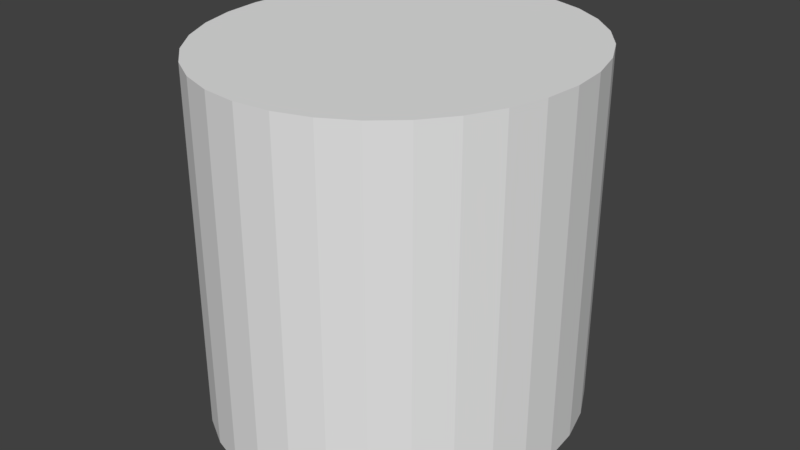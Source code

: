 # Source: riggedCharacter.blend  (saved by Blender 2.77.0; exported with 4.5.12 LTS)
import bpy
from mathutils import Matrix  # noqa: F401  (used for matrix-valued properties, if any)

bpy.ops.wm.read_factory_settings(use_empty=True)
scene = bpy.context.scene
scene.name = 'Scene'

# ---- collections
col_collection_1 = bpy.data.collections.new('Collection 1'); scene.collection.children.link(col_collection_1)

# ---- world
world_world = bpy.data.worlds.new('World'); scene.world = world_world
world_world.color = (0.05088, 0.05088, 0.05088)
world_world.use_sun_shadow = False
world_world.sun_shadow_jitter_overblur = 0.0
world_world.cycles.sampling_method = 'MANUAL'

# ---- meshes
me_cylinder = bpy.data.meshes.new('Cylinder')
me_cylinder.from_pydata([(-1.614e-09, 1.0, 0.09117), (-1.614e-09, 1.0, 1.939), (0.1802, 0.9808, 0.09117), (0.1802, 0.9808, 1.939), (0.3535, 0.9239, 0.09117), (0.3535, 0.9239, 1.939), (0.5132, 0.8315, 0.09117), (0.5132, 0.8315, 1.939), (0.6532, 0.7071, 0.09117), (0.6532, 0.7071, 1.939), (0.768, 0.5556, 0.09117), (0.768, 0.5556, 1.939), (0.8534, 0.3827, 0.09117), (0.8534, 0.3827, 1.939), (0.9059, 0.1951, 0.09117), (0.9059, 0.1951, 1.939), (0.9237, 7.55e-08, 0.09117), (0.9237, 7.55e-08, 1.939), (0.9059, -0.1951, 0.09117), (0.9059, -0.1951, 1.939), (0.8534, -0.3827, 0.09117), (0.8534, -0.3827, 1.939), (0.768, -0.5556, 0.09117), (0.768, -0.5556, 1.939), (0.6532, -0.7071, 0.09117), (0.6532, -0.7071, 1.939), (0.5132, -0.8315, 0.09117), (0.5132, -0.8315, 1.939), (0.3535, -0.9239, 0.09117), (0.3535, -0.9239, 1.939), (0.1802, -0.9808, 0.09117), (0.1802, -0.9808, 1.939), (-3.026e-07, -1.0, 0.09117), (-3.026e-07, -1.0, 1.939), (-0.1802, -0.9808, 0.09117), (-0.1802, -0.9808, 1.939), (-0.3535, -0.9239, 0.09117), (-0.3535, -0.9239, 1.939), (-0.5132, -0.8315, 0.09117), (-0.5132, -0.8315, 1.939), (-0.6532, -0.7071, 0.09117), (-0.6532, -0.7071, 1.939), (-0.768, -0.5556, 0.09117), (-0.768, -0.5556, 1.939), (-0.8534, -0.3827, 0.09117), (-0.8534, -0.3827, 1.939), (-0.9059, -0.1951, 0.09117), (-0.9059, -0.1951, 1.939), (-0.9237, 9.656e-07, 0.09117), (-0.9237, 9.656e-07, 1.939), (-0.9059, 0.1951, 0.09117), (-0.9059, 0.1951, 1.939), (-0.8534, 0.3827, 0.09117), (-0.8534, 0.3827, 1.939), (-0.768, 0.5556, 0.09117), (-0.768, 0.5556, 1.939), (-0.6531, 0.7071, 0.09117), (-0.6531, 0.7071, 1.939), (-0.5132, 0.8315, 0.09117), (-0.5132, 0.8315, 1.939), (-0.3535, 0.9239, 0.09117), (-0.3535, 0.9239, 1.939), (-0.1802, 0.9808, 0.09117), (-0.1802, 0.9808, 1.939), (-1.614e-09, 1.0, 0.3991), (-1.614e-09, 1.0, 0.707), (-1.614e-09, 1.0, 1.015), (-1.614e-09, 1.0, 1.323), (-1.614e-09, 1.0, 1.631), (0.1802, 0.9808, 1.631), (0.1802, 0.9808, 1.323), (0.1802, 0.9808, 1.015), (0.1802, 0.9808, 0.707), (0.1802, 0.9808, 0.3991), (0.3535, 0.9239, 1.631), (0.3535, 0.9239, 1.323), (0.3535, 0.9239, 1.015), (0.3535, 0.9239, 0.707), (0.3535, 0.9239, 0.3991), (0.5132, 0.8315, 1.631), (0.5132, 0.8315, 1.323), (0.5132, 0.8315, 1.015), (0.5132, 0.8315, 0.707), (0.5132, 0.8315, 0.3991), (0.6532, 0.7071, 1.631), (0.6532, 0.7071, 1.323), (0.6532, 0.7071, 1.015), (0.6532, 0.7071, 0.707), (0.6532, 0.7071, 0.3991), (0.768, 0.5556, 1.631), (0.768, 0.5556, 1.323), (0.768, 0.5556, 1.015), (0.768, 0.5556, 0.707), (0.768, 0.5556, 0.3991), (0.8534, 0.3827, 1.631), (0.8534, 0.3827, 1.323), (0.8534, 0.3827, 1.015), (0.8534, 0.3827, 0.707), (0.8534, 0.3827, 0.3991), (0.9059, 0.1951, 1.631), (0.9059, 0.1951, 1.323), (0.9059, 0.1951, 1.015), (0.9059, 0.1951, 0.707), (0.9059, 0.1951, 0.3991), (0.9237, 7.55e-08, 1.631), (0.9237, 7.55e-08, 1.323), (0.9237, 7.55e-08, 1.015), (0.9237, 7.55e-08, 0.707), (0.9237, 7.55e-08, 0.3991), (0.9059, -0.1951, 1.631), (0.9059, -0.1951, 1.323), (0.9059, -0.1951, 1.015), (0.9059, -0.1951, 0.707), (0.9059, -0.1951, 0.3991), (0.8534, -0.3827, 1.631), (0.8534, -0.3827, 1.323), (0.8534, -0.3827, 1.015), (0.8534, -0.3827, 0.707), (0.8534, -0.3827, 0.3991), (0.768, -0.5556, 1.631), (0.768, -0.5556, 1.323), (0.768, -0.5556, 1.015), (0.768, -0.5556, 0.707), (0.768, -0.5556, 0.3991), (0.6532, -0.7071, 1.631), (0.6532, -0.7071, 1.323), (0.6532, -0.7071, 1.015), (0.6532, -0.7071, 0.707), (0.6532, -0.7071, 0.3991), (0.5132, -0.8315, 1.631), (0.5132, -0.8315, 1.323), (0.5132, -0.8315, 1.015), (0.5132, -0.8315, 0.707), (0.5132, -0.8315, 0.3991), (0.3535, -0.9239, 1.631), (0.3535, -0.9239, 1.323), (0.3535, -0.9239, 1.015), (0.3535, -0.9239, 0.707), (0.3535, -0.9239, 0.3991), (0.1802, -0.9808, 1.631), (0.1802, -0.9808, 1.323), (0.1802, -0.9808, 1.015), (0.1802, -0.9808, 0.707), (0.1802, -0.9808, 0.3991), (-3.026e-07, -1.0, 1.631), (-3.026e-07, -1.0, 1.323), (-3.026e-07, -1.0, 1.015), (-3.026e-07, -1.0, 0.707), (-3.026e-07, -1.0, 0.3991), (-0.1802, -0.9808, 1.631), (-0.1802, -0.9808, 1.323), (-0.1802, -0.9808, 1.015), (-0.1802, -0.9808, 0.707), (-0.1802, -0.9808, 0.3991), (-0.3535, -0.9239, 1.631), (-0.3535, -0.9239, 1.323), (-0.3535, -0.9239, 1.015), (-0.3535, -0.9239, 0.707), (-0.3535, -0.9239, 0.3991), (-0.5132, -0.8315, 1.631), (-0.5132, -0.8315, 1.323), (-0.5132, -0.8315, 1.015), (-0.5132, -0.8315, 0.707), (-0.5132, -0.8315, 0.3991), (-0.6532, -0.7071, 1.631), (-0.6532, -0.7071, 1.323), (-0.6532, -0.7071, 1.015), (-0.6532, -0.7071, 0.707), (-0.6532, -0.7071, 0.3991), (-0.768, -0.5556, 1.631), (-0.768, -0.5556, 1.323), (-0.768, -0.5556, 1.015), (-0.768, -0.5556, 0.707), (-0.768, -0.5556, 0.3991), (-0.8534, -0.3827, 1.631), (-0.8534, -0.3827, 1.323), (-0.8534, -0.3827, 1.015), (-0.8534, -0.3827, 0.707), (-0.8534, -0.3827, 0.3991), (-0.9059, -0.1951, 1.631), (-0.9059, -0.1951, 1.323), (-0.9059, -0.1951, 1.015), (-0.9059, -0.1951, 0.707), (-0.9059, -0.1951, 0.3991), (-0.9237, 9.656e-07, 1.631), (-0.9237, 9.656e-07, 1.323), (-0.9237, 9.656e-07, 1.015), (-0.9237, 9.656e-07, 0.707), (-0.9237, 9.656e-07, 0.3991), (-0.9059, 0.1951, 1.631), (-0.9059, 0.1951, 1.323), (-0.9059, 0.1951, 1.015), (-0.9059, 0.1951, 0.707), (-0.9059, 0.1951, 0.3991), (-0.8534, 0.3827, 1.631), (-0.8534, 0.3827, 1.323), (-0.8534, 0.3827, 1.015), (-0.8534, 0.3827, 0.707), (-0.8534, 0.3827, 0.3991), (-0.768, 0.5556, 1.631), (-0.768, 0.5556, 1.323), (-0.768, 0.5556, 1.015), (-0.768, 0.5556, 0.707), (-0.768, 0.5556, 0.3991), (-0.6531, 0.7071, 1.631), (-0.6531, 0.7071, 1.323), (-0.6531, 0.7071, 1.015), (-0.6531, 0.7071, 0.707), (-0.6531, 0.7071, 0.3991), (-0.5132, 0.8315, 1.631), (-0.5132, 0.8315, 1.323), (-0.5132, 0.8315, 1.015), (-0.5132, 0.8315, 0.707), (-0.5132, 0.8315, 0.3991), (-0.3535, 0.9239, 1.631), (-0.3535, 0.9239, 1.323), (-0.3535, 0.9239, 1.015), (-0.3535, 0.9239, 0.707), (-0.3535, 0.9239, 0.3991), (-0.1802, 0.9808, 1.631), (-0.1802, 0.9808, 1.323), (-0.1802, 0.9808, 1.015), (-0.1802, 0.9808, 0.707), (-0.1802, 0.9808, 0.3991)], [], [(68, 1, 3, 69), (69, 3, 5, 74), (74, 5, 7, 79), (79, 7, 9, 84), (84, 9, 11, 89), (89, 11, 13, 94), (94, 13, 15, 99), (99, 15, 17, 104), (104, 17, 19, 109), (109, 19, 21, 114), (114, 21, 23, 119), (119, 23, 25, 124), (124, 25, 27, 129), (129, 27, 29, 134), (134, 29, 31, 139), (139, 31, 33, 144), (144, 33, 35, 149), (149, 35, 37, 154), (154, 37, 39, 159), (159, 39, 41, 164), (164, 41, 43, 169), (169, 43, 45, 174), (174, 45, 47, 179), (179, 47, 49, 184), (184, 49, 51, 189), (189, 51, 53, 194), (194, 53, 55, 199), (199, 55, 57, 204), (204, 57, 59, 209), (209, 59, 61, 214), (3, 1, 63, 61, 59, 57, 55, 53, 51, 49, 47, 45, 43, 41, 39, 37, 35, 33, 31, 29, 27, 25, 23, 21, 19, 17, 15, 13, 11, 9, 7, 5), (214, 61, 63, 219), (219, 63, 1, 68), (0, 2, 4, 6, 8, 10, 12, 14, 16, 18, 20, 22, 24, 26, 28, 30, 32, 34, 36, 38, 40, 42, 44, 46, 48, 50, 52, 54, 56, 58, 60, 62), (62, 223, 64, 0), (223, 222, 65, 64), (222, 221, 66, 65), (221, 220, 67, 66), (220, 219, 68, 67), (60, 218, 223, 62), (218, 217, 222, 223), (217, 216, 221, 222), (216, 215, 220, 221), (215, 214, 219, 220), (58, 213, 218, 60), (213, 212, 217, 218), (212, 211, 216, 217), (211, 210, 215, 216), (210, 209, 214, 215), (56, 208, 213, 58), (208, 207, 212, 213), (207, 206, 211, 212), (206, 205, 210, 211), (205, 204, 209, 210), (54, 203, 208, 56), (203, 202, 207, 208), (202, 201, 206, 207), (201, 200, 205, 206), (200, 199, 204, 205), (52, 198, 203, 54), (198, 197, 202, 203), (197, 196, 201, 202), (196, 195, 200, 201), (195, 194, 199, 200), (50, 193, 198, 52), (193, 192, 197, 198), (192, 191, 196, 197), (191, 190, 195, 196), (190, 189, 194, 195), (48, 188, 193, 50), (188, 187, 192, 193), (187, 186, 191, 192), (186, 185, 190, 191), (185, 184, 189, 190), (46, 183, 188, 48), (183, 182, 187, 188), (182, 181, 186, 187), (181, 180, 185, 186), (180, 179, 184, 185), (44, 178, 183, 46), (178, 177, 182, 183), (177, 176, 181, 182), (176, 175, 180, 181), (175, 174, 179, 180), (42, 173, 178, 44), (173, 172, 177, 178), (172, 171, 176, 177), (171, 170, 175, 176), (170, 169, 174, 175), (40, 168, 173, 42), (168, 167, 172, 173), (167, 166, 171, 172), (166, 165, 170, 171), (165, 164, 169, 170), (38, 163, 168, 40), (163, 162, 167, 168), (162, 161, 166, 167), (161, 160, 165, 166), (160, 159, 164, 165), (36, 158, 163, 38), (158, 157, 162, 163), (157, 156, 161, 162), (156, 155, 160, 161), (155, 154, 159, 160), (34, 153, 158, 36), (153, 152, 157, 158), (152, 151, 156, 157), (151, 150, 155, 156), (150, 149, 154, 155), (32, 148, 153, 34), (148, 147, 152, 153), (147, 146, 151, 152), (146, 145, 150, 151), (145, 144, 149, 150), (30, 143, 148, 32), (143, 142, 147, 148), (142, 141, 146, 147), (141, 140, 145, 146), (140, 139, 144, 145), (28, 138, 143, 30), (138, 137, 142, 143), (137, 136, 141, 142), (136, 135, 140, 141), (135, 134, 139, 140), (26, 133, 138, 28), (133, 132, 137, 138), (132, 131, 136, 137), (131, 130, 135, 136), (130, 129, 134, 135), (24, 128, 133, 26), (128, 127, 132, 133), (127, 126, 131, 132), (126, 125, 130, 131), (125, 124, 129, 130), (22, 123, 128, 24), (123, 122, 127, 128), (122, 121, 126, 127), (121, 120, 125, 126), (120, 119, 124, 125), (20, 118, 123, 22), (118, 117, 122, 123), (117, 116, 121, 122), (116, 115, 120, 121), (115, 114, 119, 120), (18, 113, 118, 20), (113, 112, 117, 118), (112, 111, 116, 117), (111, 110, 115, 116), (110, 109, 114, 115), (16, 108, 113, 18), (108, 107, 112, 113), (107, 106, 111, 112), (106, 105, 110, 111), (105, 104, 109, 110), (14, 103, 108, 16), (103, 102, 107, 108), (102, 101, 106, 107), (101, 100, 105, 106), (100, 99, 104, 105), (12, 98, 103, 14), (98, 97, 102, 103), (97, 96, 101, 102), (96, 95, 100, 101), (95, 94, 99, 100), (10, 93, 98, 12), (93, 92, 97, 98), (92, 91, 96, 97), (91, 90, 95, 96), (90, 89, 94, 95), (8, 88, 93, 10), (88, 87, 92, 93), (87, 86, 91, 92), (86, 85, 90, 91), (85, 84, 89, 90), (6, 83, 88, 8), (83, 82, 87, 88), (82, 81, 86, 87), (81, 80, 85, 86), (80, 79, 84, 85), (4, 78, 83, 6), (78, 77, 82, 83), (77, 76, 81, 82), (76, 75, 80, 81), (75, 74, 79, 80), (2, 73, 78, 4), (73, 72, 77, 78), (72, 71, 76, 77), (71, 70, 75, 76), (70, 69, 74, 75), (0, 64, 73, 2), (64, 65, 72, 73), (65, 66, 71, 72), (66, 67, 70, 71), (67, 68, 69, 70)])
me_cylinder.use_remesh_preserve_volume = False
me_cylinder.use_remesh_preserve_attributes = False
me_cylinder.use_mirror_vertex_groups = False
me_cylinder.update()
arm_armature = bpy.data.armatures.new('Armature')  # bones are not reproduced

# ---- objects
ob_armature = bpy.data.objects.new('Armature', arm_armature)
ob_cylinder = bpy.data.objects.new('Cylinder', me_cylinder)

# ---- transforms, parenting, visibility, modifiers, constraints
ob_armature.location = (0.0, 0.0, 0.0)
ob_armature.show_in_front = True
ob_armature.lineart.crease_threshold = 0.0
ob_cylinder.parent = ob_armature
ob_cylinder.location = (0.0, 0.0, 0.0)
ob_cylinder.lineart.crease_threshold = 0.0
_vg = ob_cylinder.vertex_groups.new(name='Bone')
for _i, _w in zip([0, 1, 2, 3, 4, 5, 6, 7, 8, 9, 10, 11, 12, 13, 14, 15, 16, 17, 18, 19, 20, 21, 22, 23, 24, 25, 26, 27, 28, 29, 30, 31, 32, 33, 34, 35, 36, 37, 38, 39, 40, 41, 42, 43, 44, 45, 46, 47, 48, 49, 50, 51, 52, 53, 54, 55, 56, 57, 58, 59, 60, 61, 62, 63, 64, 65, 66, 67, 68, 69, 70, 71, 72, 73, 74, 75, 76, 77, 78, 79, 80, 81, 82, 83, 84, 85, 86, 87, 88, 89, 90, 91, 92, 93, 94, 95, 96, 97, 98, 99, 100, 101, 102, 103, 104, 105, 106, 107, 108, 109, 110, 111, 112, 113, 114, 115, 116, 117, 118, 119, 120, 121, 122, 123, 124, 125, 126, 127, 128, 129, 130, 131, 132, 133, 134, 135, 136, 137, 138, 139, 140, 141, 142, 143, 144, 145, 146, 147, 148, 149, 150, 151, 152, 153, 154, 155, 156, 157, 158, 159, 160, 161, 162, 163, 164, 165, 166, 167, 168, 169, 170, 171, 172, 173, 174, 175, 176, 177, 178, 179, 180, 181, 182, 183, 184, 185, 186, 187, 188, 189, 190, 191, 192, 193, 194, 195, 196, 197, 198, 199, 200, 201, 202, 203, 204, 205, 206, 207, 208, 209, 210, 211, 212, 213, 214, 215, 216, 217, 218, 219, 220, 221, 222, 223], [0.4953, 0.06262, 0.5207, 0.05974, 0.527, 0.0546, 0.5153, 0.05884, 0.5266, 0.06099, 0.5194, 0.06155, 0.4911, 0.06054, 0.4397, 0.06057, 0.4917, 0.05916, 0.5206, 0.05636, 0.5282, 0.05176, 0.5164, 0.05734, 0.5284, 0.06089, 0.5218, 0.06275, 0.4957, 0.06283, 0.4491, 0.06366, 0.4953, 0.06262, 0.5207, 0.05974, 0.527, 0.0546, 0.5153, 0.05884, 0.5266, 0.06099, 0.5194, 0.06155, 0.4911, 0.06054, 0.4397, 0.06057, 0.4917, 0.05916, 0.5206, 0.05636, 0.5282, 0.05176, 0.5164, 0.05734, 0.5284, 0.06089, 0.5218, 0.06275, 0.4957, 0.06283, 0.4491, 0.06366, 0.5937, 0.5335, 0.2919, 0.1613, 0.09327, 0.09234, 0.1609, 0.2921, 0.5355, 0.6006, 0.09113, 0.1602, 0.2919, 0.5379, 0.6051, 0.09089, 0.1592, 0.2914, 0.5402, 0.6068, 0.09055, 0.158, 0.2905, 0.5424, 0.6095, 0.08984, 0.1566, 0.2893, 0.5438, 0.6086, 0.08887, 0.1553, 0.288, 0.5444, 0.6034, 0.08806, 0.1543, 0.2872, 0.5449, 0.5979, 0.08732, 0.1539, 0.2872, 0.5468, 0.606, 0.08677, 0.1541, 0.2879, 0.5482, 0.6133, 0.08679, 0.155, 0.2889, 0.5479, 0.6155, 0.08855, 0.1565, 0.2899, 0.5458, 0.6129, 0.09051, 0.1581, 0.2907, 0.5429, 0.6105, 0.09207, 0.1595, 0.2912, 0.5392, 0.6046, 0.09303, 0.1605, 0.2915, 0.5354, 0.5957, 0.09351, 0.1611, 0.2916, 0.533, 0.5882, 0.09327, 0.1613, 0.2919, 0.5335, 0.5937, 0.09234, 0.1609, 0.2921, 0.5355, 0.6006, 0.09113, 0.1602, 0.2919, 0.5379, 0.6051, 0.09089, 0.1592, 0.2914, 0.5402, 0.6068, 0.09055, 0.158, 0.2905, 0.5424, 0.6095, 0.08984, 0.1566, 0.2893, 0.5438, 0.6086, 0.08887, 0.1553, 0.288, 0.5444, 0.6034, 0.08806, 0.1543, 0.2872, 0.5449, 0.5979, 0.08732, 0.1539, 0.2872, 0.5468, 0.606, 0.08677, 0.1541, 0.2879, 0.5482, 0.6133, 0.08679, 0.155, 0.2889, 0.5479, 0.6155, 0.08855, 0.1565, 0.2899, 0.5458, 0.6129, 0.09051, 0.1581, 0.2907, 0.5429, 0.6105, 0.09207, 0.1595, 0.2912, 0.5392, 0.6046, 0.09303, 0.1605, 0.2915, 0.5354, 0.5957, 0.09351, 0.1611, 0.2916, 0.533, 0.5882]): _vg.add([_i], _w, 'REPLACE')
_vg = ob_cylinder.vertex_groups.new(name='Bone.001')
for _i, _w in zip([0, 1, 2, 3, 4, 5, 6, 7, 8, 9, 10, 11, 12, 13, 14, 15, 16, 17, 18, 19, 20, 21, 22, 23, 24, 25, 26, 27, 28, 29, 30, 31, 32, 33, 34, 35, 36, 37, 38, 39, 40, 41, 42, 43, 44, 45, 46, 47, 48, 49, 50, 51, 52, 53, 54, 55, 56, 57, 58, 59, 60, 61, 62, 63, 64, 65, 66, 67, 68, 69, 70, 71, 72, 73, 74, 75, 76, 77, 78, 79, 80, 81, 82, 83, 84, 85, 86, 87, 88, 89, 90, 91, 92, 93, 94, 95, 96, 97, 98, 99, 100, 101, 102, 103, 104, 105, 106, 107, 108, 109, 110, 111, 112, 113, 114, 115, 116, 117, 118, 119, 120, 121, 122, 123, 124, 125, 126, 127, 128, 129, 130, 131, 132, 133, 134, 135, 136, 137, 138, 139, 140, 141, 142, 143, 144, 145, 146, 147, 148, 149, 150, 151, 152, 153, 154, 155, 156, 157, 158, 159, 160, 161, 162, 163, 164, 165, 166, 167, 168, 169, 170, 171, 172, 173, 174, 175, 176, 177, 178, 179, 180, 181, 182, 183, 184, 185, 186, 187, 188, 189, 190, 191, 192, 193, 194, 195, 196, 197, 198, 199, 200, 201, 202, 203, 204, 205, 206, 207, 208, 209, 210, 211, 212, 213, 214, 215, 216, 217, 218, 219, 220, 221, 222, 223], [0.445, 0.4152, 0.4169, 0.4434, 0.4098, 0.4948, 0.4225, 0.4436, 0.4114, 0.4149, 0.4205, 0.4076, 0.4523, 0.4206, 0.5092, 0.4088, 0.4523, 0.4178, 0.4203, 0.4494, 0.411, 0.5053, 0.4227, 0.4494, 0.4096, 0.4183, 0.4168, 0.4094, 0.4451, 0.4204, 0.4961, 0.4081, 0.445, 0.4152, 0.4169, 0.4434, 0.4098, 0.4948, 0.4225, 0.4436, 0.4114, 0.4149, 0.4205, 0.4075, 0.4523, 0.4206, 0.5092, 0.4088, 0.4523, 0.4178, 0.4203, 0.4494, 0.411, 0.5053, 0.4227, 0.4494, 0.4096, 0.4183, 0.4168, 0.4094, 0.4451, 0.4204, 0.4961, 0.4081, 0.3138, 0.3052, 0.4157, 0.3033, 0.3058, 0.3127, 0.3046, 0.416, 0.3034, 0.3063, 0.3185, 0.3049, 0.4166, 0.3016, 0.302, 0.3103, 0.3027, 0.4175, 0.3003, 0.301, 0.3011, 0.2996, 0.4188, 0.2993, 0.2995, 0.2956, 0.2971, 0.4206, 0.2994, 0.3021, 0.2945, 0.2957, 0.4226, 0.3003, 0.3091, 0.2935, 0.2954, 0.4241, 0.3009, 0.316, 0.2974, 0.2966, 0.4247, 0.2993, 0.3075, 0.3065, 0.299, 0.4243, 0.2975, 0.2991, 0.3156, 0.3012, 0.4231, 0.2968, 0.2958, 0.3094, 0.3011, 0.4211, 0.2975, 0.2973, 0.3028, 0.3004, 0.4189, 0.299, 0.2986, 0.3003, 0.3003, 0.4173, 0.3014, 0.3038, 0.3015, 0.301, 0.4163, 0.3042, 0.3126, 0.302, 0.3019, 0.4159, 0.306, 0.3201, 0.3058, 0.3033, 0.4157, 0.3052, 0.3138, 0.3127, 0.3046, 0.416, 0.3034, 0.3063, 0.3185, 0.3049, 0.4166, 0.3016, 0.302, 0.3103, 0.3027, 0.4175, 0.3003, 0.301, 0.3011, 0.2996, 0.4188, 0.2993, 0.2995, 0.2956, 0.2971, 0.4206, 0.2994, 0.3021, 0.2945, 0.2957, 0.4226, 0.3003, 0.3091, 0.2935, 0.2954, 0.4241, 0.3009, 0.316, 0.2974, 0.2966, 0.4247, 0.2993, 0.3075, 0.3065, 0.299, 0.4243, 0.2975, 0.2991, 0.3156, 0.3012, 0.4231, 0.2968, 0.2958, 0.3094, 0.3011, 0.4211, 0.2975, 0.2973, 0.3028, 0.3004, 0.4189, 0.299, 0.2986, 0.3003, 0.3003, 0.4173, 0.3014, 0.3038, 0.3015, 0.301, 0.4163, 0.3042, 0.3126, 0.302, 0.3019, 0.4159, 0.306, 0.3201]): _vg.add([_i], _w, 'REPLACE')
_vg = ob_cylinder.vertex_groups.new(name='Bone.002')
for _i, _w in zip([0, 1, 2, 3, 4, 5, 6, 7, 8, 9, 10, 11, 12, 13, 14, 15, 16, 17, 18, 19, 20, 21, 22, 23, 24, 25, 26, 27, 28, 29, 30, 31, 32, 33, 34, 35, 36, 37, 38, 39, 40, 41, 42, 43, 44, 45, 46, 47, 48, 49, 50, 51, 52, 53, 54, 55, 56, 57, 58, 59, 60, 61, 62, 63, 64, 65, 66, 67, 68, 69, 70, 71, 72, 73, 74, 75, 76, 77, 78, 79, 80, 81, 82, 83, 84, 85, 86, 87, 88, 89, 90, 91, 92, 93, 94, 95, 96, 97, 98, 99, 100, 101, 102, 103, 104, 105, 106, 107, 108, 109, 110, 111, 112, 113, 114, 115, 116, 117, 118, 119, 120, 121, 122, 123, 124, 125, 126, 127, 128, 129, 130, 131, 132, 133, 134, 135, 136, 137, 138, 139, 140, 141, 142, 143, 144, 145, 146, 147, 148, 149, 150, 151, 152, 153, 154, 155, 156, 157, 158, 159, 160, 161, 162, 163, 164, 165, 166, 167, 168, 169, 170, 171, 172, 173, 174, 175, 176, 177, 178, 179, 180, 181, 182, 183, 184, 185, 186, 187, 188, 189, 190, 191, 192, 193, 194, 195, 196, 197, 198, 199, 200, 201, 202, 203, 204, 205, 206, 207, 208, 209, 210, 211, 212, 213, 214, 215, 216, 217, 218, 219, 220, 221, 222, 223], [0.0597, 0.5222, 0.06235, 0.4968, 0.06318, 0.4506, 0.06216, 0.4976, 0.06199, 0.5241, 0.0601, 0.5309, 0.05659, 0.5189, 0.05114, 0.5307, 0.05604, 0.523, 0.05913, 0.4943, 0.06077, 0.443, 0.06089, 0.4932, 0.06202, 0.5208, 0.06146, 0.5278, 0.0592, 0.5167, 0.05477, 0.5283, 0.0597, 0.5222, 0.06235, 0.4968, 0.06318, 0.4506, 0.06216, 0.4976, 0.06199, 0.5241, 0.0601, 0.5309, 0.05659, 0.5189, 0.05114, 0.5307, 0.05604, 0.523, 0.05913, 0.4943, 0.06077, 0.443, 0.06089, 0.4932, 0.06202, 0.5208, 0.06146, 0.5278, 0.0592, 0.5167, 0.05477, 0.5283, 0.0925, 0.1613, 0.2924, 0.5355, 0.601, 0.595, 0.5344, 0.292, 0.1611, 0.09304, 0.5904, 0.5348, 0.2915, 0.1605, 0.09292, 0.5988, 0.538, 0.2911, 0.1596, 0.09213, 0.6084, 0.5424, 0.2907, 0.1583, 0.09097, 0.6145, 0.5463, 0.2902, 0.1568, 0.08936, 0.6166, 0.549, 0.2894, 0.1553, 0.08751, 0.6185, 0.5503, 0.2887, 0.1542, 0.08605, 0.6153, 0.5495, 0.288, 0.1539, 0.08649, 0.6067, 0.5468, 0.2877, 0.1543, 0.08754, 0.5976, 0.5438, 0.288, 0.1553, 0.08872, 0.602, 0.5424, 0.289, 0.1566, 0.08984, 0.6066, 0.5415, 0.2904, 0.1581, 0.09094, 0.6076, 0.5402, 0.2915, 0.1595, 0.0916, 0.6055, 0.5385, 0.2922, 0.1604, 0.09174, 0.6045, 0.5369, 0.2925, 0.161, 0.09167, 0.601, 0.5355, 0.2924, 0.1613, 0.0925, 0.595, 0.5344, 0.292, 0.1611, 0.09304, 0.5904, 0.5348, 0.2915, 0.1605, 0.09292, 0.5988, 0.538, 0.2911, 0.1596, 0.09213, 0.6084, 0.5424, 0.2907, 0.1583, 0.09097, 0.6145, 0.5463, 0.2902, 0.1568, 0.08936, 0.6166, 0.549, 0.2894, 0.1553, 0.08751, 0.6185, 0.5503, 0.2887, 0.1542, 0.08605, 0.6153, 0.5495, 0.288, 0.1539, 0.08649, 0.6067, 0.5468, 0.2877, 0.1543, 0.08754, 0.5976, 0.5438, 0.288, 0.1553, 0.08872, 0.602, 0.5424, 0.289, 0.1566, 0.08984, 0.6066, 0.5415, 0.2904, 0.1581, 0.09094, 0.6076, 0.5402, 0.2915, 0.1595, 0.0916, 0.6055, 0.5385, 0.2922, 0.1604, 0.09174, 0.6045, 0.5369, 0.2925, 0.161, 0.09167]): _vg.add([_i], _w, 'REPLACE')
_m = ob_cylinder.modifiers.new('Armature', 'ARMATURE')
_m.object = ob_armature

# ---- collection membership
col_collection_1.objects.link(ob_armature)
col_collection_1.objects.link(ob_cylinder)

# ---- scene / render settings (as saved in the file)
scene.frame_start = 1; scene.frame_end = 250; scene.frame_set(1)
scene.render.engine = 'BLENDER_EEVEE_NEXT'
scene.render.resolution_percentage = 50
scene.render.fps = 30
scene.render.dither_intensity = 0.0
scene.cycles.use_denoising = False
scene.cycles.samples = 128
scene.cycles.sampling_pattern = 'TABULATED_SOBOL'
scene.cycles.light_sampling_threshold = 0.0
scene.cycles.use_adaptive_sampling = False
scene.cycles.use_light_tree = False
scene.cycles.blur_glossy = 0.0
scene.cycles.sample_clamp_indirect = 0.0
scene.view_settings.view_transform = 'Standard'
bpy.context.view_layer.update()

# ---- added for rendering (the .blend has no active camera and no usable light): camera, sun
cam_auto = bpy.data.cameras.new('AutoCamera')
cam_auto.lens = 50.0
cam_auto.sensor_width = 36.0
cam_auto.clip_end = 1000.0
ob_auto_camera = bpy.data.objects.new('AutoCamera', cam_auto)
scene.collection.objects.link(ob_auto_camera)
ob_auto_camera.location = (3.04421, -3.65306, 3.45024)
ob_auto_camera.rotation_euler = (1.09748, -7.21219e-08, 0.694738)
scene.camera = ob_auto_camera
light_auto_sun = bpy.data.lights.new('AutoSun', 'SUN')
light_auto_sun.energy = 3.0
light_auto_sun.angle = 0.0523599
ob_auto_sun = bpy.data.objects.new('AutoSun', light_auto_sun)
scene.collection.objects.link(ob_auto_sun)
ob_auto_sun.rotation_euler = (0.872665, 0.174533, 0.523599)
bpy.context.view_layer.update()
